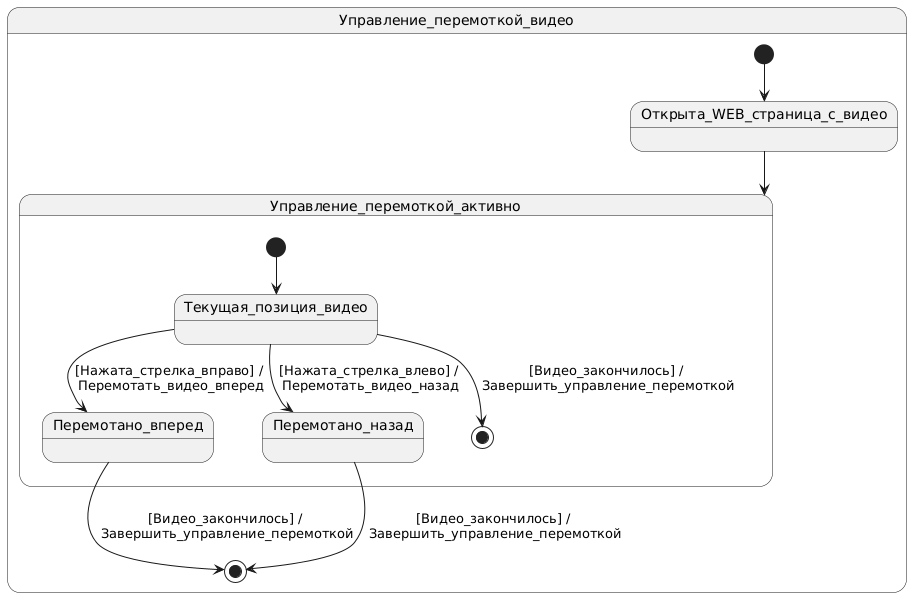

The diagram above was rendered by PlantUML. Its source (embedded in the PNG):
@startuml
state "Управление_перемоткой_видео" as Control_Video_Seek {
    [*] --> Открыта_WEB_страница_с_видео
    
    Открыта_WEB_страница_с_видео --> Управление_перемоткой_активно
    
    state Управление_перемоткой_активно {
        [*] --> Текущая_позиция_видео
        Текущая_позиция_видео --> Перемотано_вперед: [Нажата_стрелка_вправо] /\n Перемотать_видео_вперед
        Текущая_позиция_видео --> Перемотано_назад: [Нажата_стрелка_влево] /\n Перемотать_видео_назад
        Текущая_позиция_видео --> [*]: [Видео_закончилось] /\n Завершить_управление_перемоткой
    }

    Перемотано_вперед --> [*]: [Видео_закончилось] /\n Завершить_управление_перемоткой
    Перемотано_назад --> [*]: [Видео_закончилось] /\n Завершить_управление_перемоткой
}
@enduml